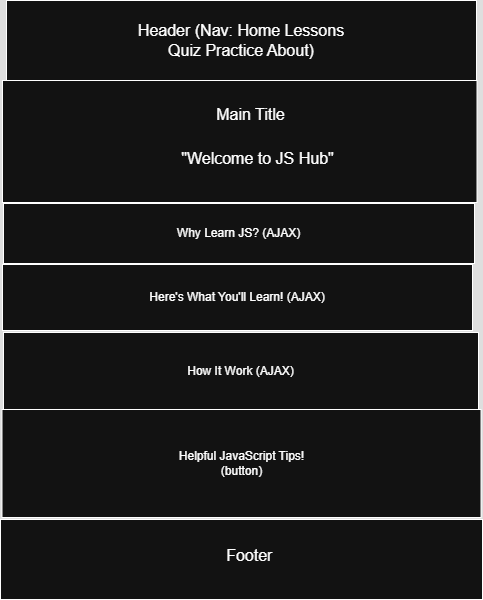

The diagram above was exported from draw.io. Its source (the exported page's mxGraphModel, read from the mxfile embedded in the PNG):
<mxGraphModel dx="1388" dy="531" grid="0" gridSize="10" guides="1" tooltips="1" connect="1" arrows="1" fold="1" page="0" pageScale="1" pageWidth="850" pageHeight="1100" math="0" shadow="0">
  <root>
    <mxCell id="0" />
    <mxCell id="1" parent="0" />
    <mxCell id="-8z54c3qREr3jYbQ6HcR-1" value="" style="rounded=0;whiteSpace=wrap;html=1;" parent="1" vertex="1">
      <mxGeometry x="3" y="44" width="470" height="80" as="geometry" />
    </mxCell>
    <mxCell id="-8z54c3qREr3jYbQ6HcR-2" value="Header (Nav: Home Lessons Quiz Practice About)" style="text;strokeColor=none;fillColor=none;html=1;align=center;verticalAlign=middle;whiteSpace=wrap;rounded=0;fontSize=16;" parent="1" vertex="1">
      <mxGeometry x="125.5" y="69" width="224" height="30" as="geometry" />
    </mxCell>
    <mxCell id="-8z54c3qREr3jYbQ6HcR-3" value="" style="rounded=0;whiteSpace=wrap;html=1;" parent="1" vertex="1">
      <mxGeometry x="-1" y="124" width="474.5" height="122" as="geometry" />
    </mxCell>
    <mxCell id="-8z54c3qREr3jYbQ6HcR-4" value="Main Title" style="text;strokeColor=none;fillColor=none;html=1;align=center;verticalAlign=middle;whiteSpace=wrap;rounded=0;fontSize=16;" parent="1" vertex="1">
      <mxGeometry x="168.25" y="143" width="159" height="30" as="geometry" />
    </mxCell>
    <mxCell id="-8z54c3qREr3jYbQ6HcR-6" value="&quot;Welcome to JS Hub&quot;" style="text;strokeColor=none;fillColor=none;html=1;align=center;verticalAlign=middle;whiteSpace=wrap;rounded=0;fontSize=16;" parent="1" vertex="1">
      <mxGeometry x="168.25" y="187" width="173" height="30" as="geometry" />
    </mxCell>
    <mxCell id="-8z54c3qREr3jYbQ6HcR-17" value="" style="rounded=0;whiteSpace=wrap;html=1;" parent="1" vertex="1">
      <mxGeometry x="-3" y="563" width="482" height="80" as="geometry" />
    </mxCell>
    <mxCell id="-8z54c3qREr3jYbQ6HcR-18" value="Footer&amp;nbsp;" style="text;strokeColor=none;fillColor=none;html=1;align=center;verticalAlign=middle;whiteSpace=wrap;rounded=0;fontSize=16;" parent="1" vertex="1">
      <mxGeometry x="140.5" y="584" width="214.5" height="30" as="geometry" />
    </mxCell>
    <mxCell id="oJm2CKPYNm1rgjsEgAxM-1" value="Helpful JavaScript Tips!&lt;div&gt;(button)&lt;/div&gt;" style="rounded=0;whiteSpace=wrap;html=1;" vertex="1" parent="1">
      <mxGeometry x="-1.5" y="453" width="479" height="108" as="geometry" />
    </mxCell>
    <mxCell id="oJm2CKPYNm1rgjsEgAxM-2" value="Why Learn JS? (AJAX)" style="rounded=0;whiteSpace=wrap;html=1;" vertex="1" parent="1">
      <mxGeometry y="247" width="471" height="60" as="geometry" />
    </mxCell>
    <mxCell id="oJm2CKPYNm1rgjsEgAxM-4" value="Here's What You'll Learn! (AJAX)" style="rounded=0;whiteSpace=wrap;html=1;" vertex="1" parent="1">
      <mxGeometry x="-1" y="308" width="470" height="66" as="geometry" />
    </mxCell>
    <mxCell id="oJm2CKPYNm1rgjsEgAxM-5" value="How It Work (AJAX)" style="rounded=0;whiteSpace=wrap;html=1;" vertex="1" parent="1">
      <mxGeometry y="376" width="475" height="77" as="geometry" />
    </mxCell>
  </root>
</mxGraphModel>